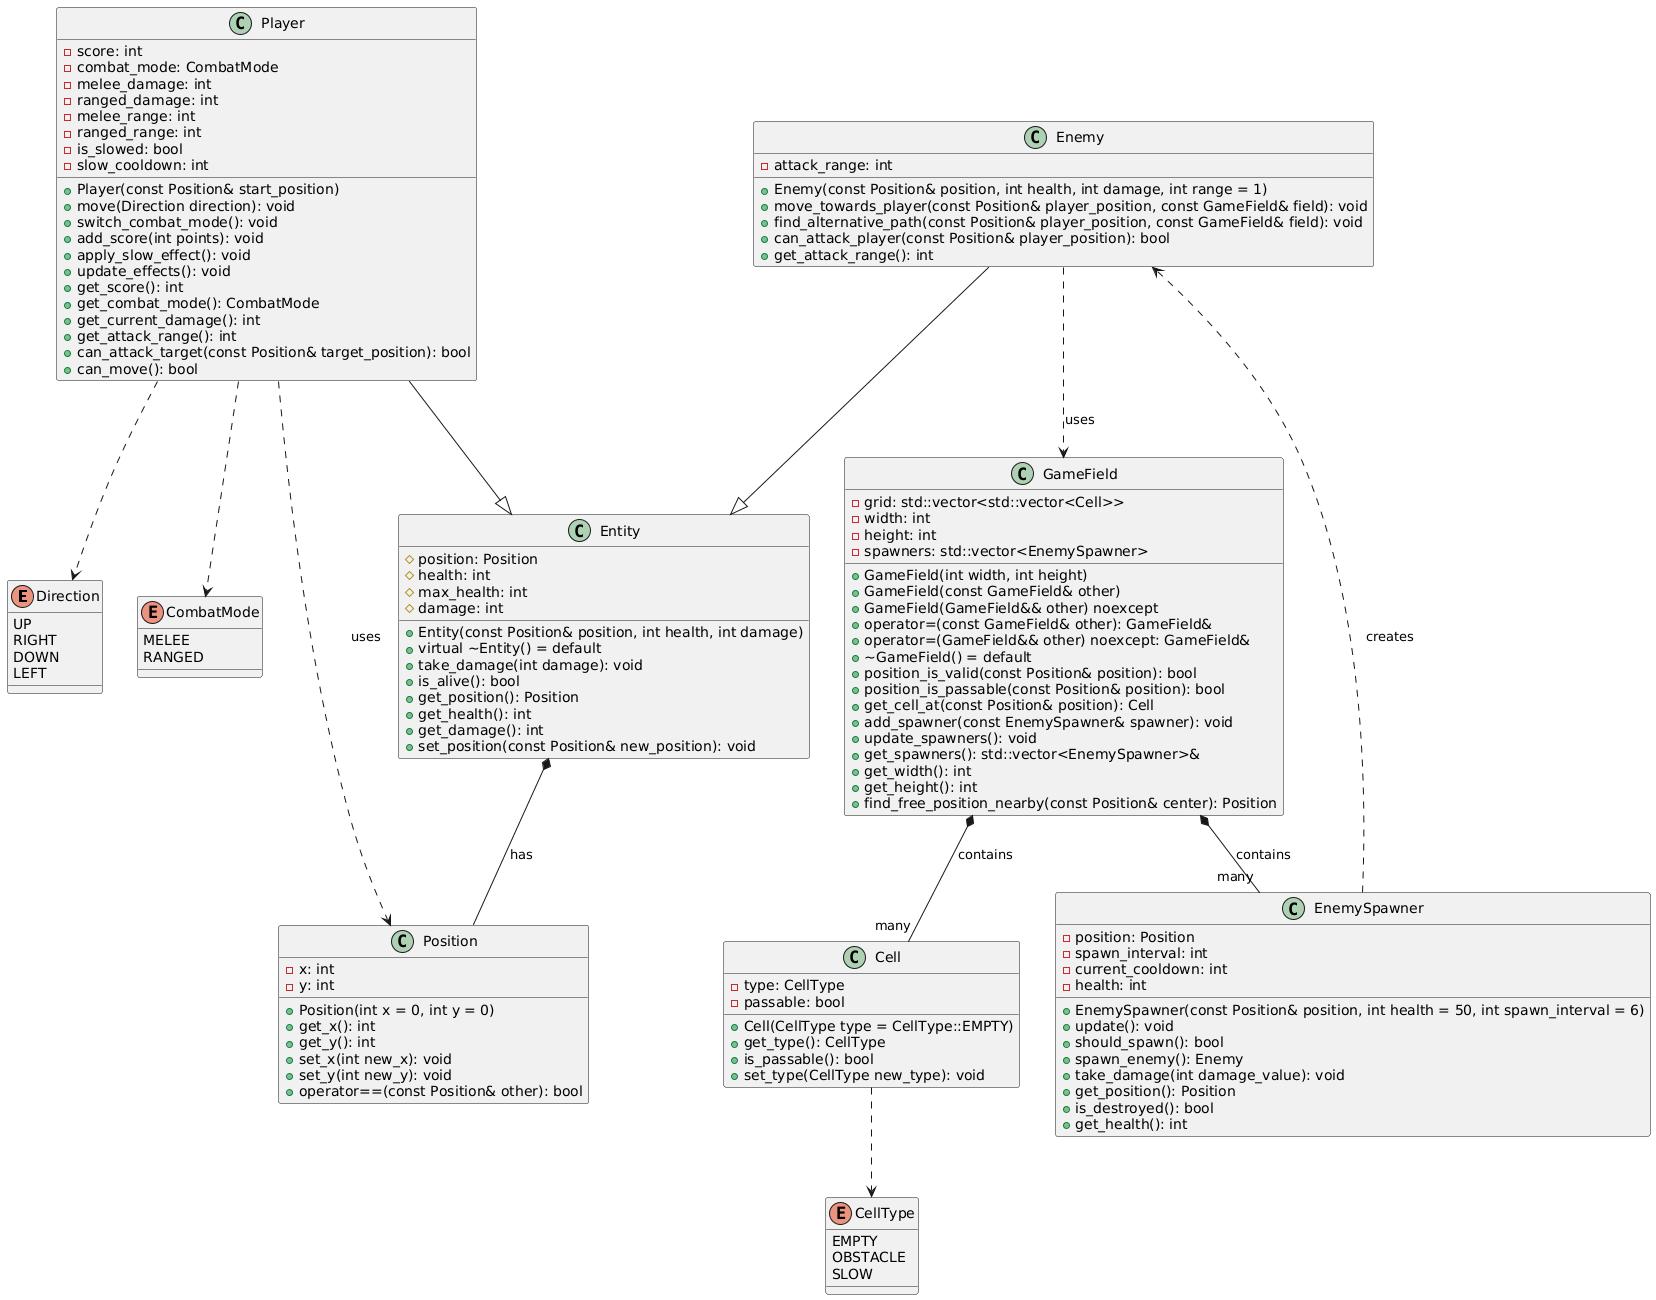

The diagram above was rendered by PlantUML. Its source (embedded in the PNG):
@startuml
!define PUBLIC +
!define PROTECTED #
!define PRIVATE -

enum Direction {
  UP
  RIGHT
  DOWN
  LEFT
}

enum CombatMode {
  MELEE
  RANGED
}

enum CellType {
  EMPTY
  OBSTACLE
  SLOW
}

class Position {
  PRIVATE x: int
  PRIVATE y: int
  PUBLIC Position(int x = 0, int y = 0)
  PUBLIC get_x(): int
  PUBLIC get_y(): int
  PUBLIC set_x(int new_x): void
  PUBLIC set_y(int new_y): void
  PUBLIC operator==(const Position& other): bool
}

class Entity {
  PROTECTED position: Position
  PROTECTED health: int
  PROTECTED max_health: int
  PROTECTED damage: int
  PUBLIC Entity(const Position& position, int health, int damage)
  PUBLIC virtual ~Entity() = default
  PUBLIC take_damage(int damage): void
  PUBLIC is_alive(): bool
  PUBLIC get_position(): Position
  PUBLIC get_health(): int
  PUBLIC get_damage(): int
  PUBLIC set_position(const Position& new_position): void
}

class Player {
  PRIVATE score: int
  PRIVATE combat_mode: CombatMode
  PRIVATE melee_damage: int
  PRIVATE ranged_damage: int
  PRIVATE melee_range: int
  PRIVATE ranged_range: int
  PRIVATE is_slowed: bool
  PRIVATE slow_cooldown: int
  PUBLIC Player(const Position& start_position)
  PUBLIC move(Direction direction): void
  PUBLIC switch_combat_mode(): void
  PUBLIC add_score(int points): void
  PUBLIC apply_slow_effect(): void
  PUBLIC update_effects(): void
  PUBLIC get_score(): int
  PUBLIC get_combat_mode(): CombatMode
  PUBLIC get_current_damage(): int
  PUBLIC get_attack_range(): int
  PUBLIC can_attack_target(const Position& target_position): bool
  PUBLIC can_move(): bool
}

class Enemy {
  PRIVATE attack_range: int
  PUBLIC Enemy(const Position& position, int health, int damage, int range = 1)
  PUBLIC move_towards_player(const Position& player_position, const GameField& field): void
  PUBLIC find_alternative_path(const Position& player_position, const GameField& field): void
  PUBLIC can_attack_player(const Position& player_position): bool
  PUBLIC get_attack_range(): int
}

class Cell {
  PRIVATE type: CellType
  PRIVATE passable: bool
  PUBLIC Cell(CellType type = CellType::EMPTY)
  PUBLIC get_type(): CellType
  PUBLIC is_passable(): bool
  PUBLIC set_type(CellType new_type): void
}

class EnemySpawner {
  PRIVATE position: Position
  PRIVATE spawn_interval: int
  PRIVATE current_cooldown: int
  PRIVATE health: int
  PUBLIC EnemySpawner(const Position& position, int health = 50, int spawn_interval = 6)
  PUBLIC update(): void
  PUBLIC should_spawn(): bool
  PUBLIC spawn_enemy(): Enemy
  PUBLIC take_damage(int damage_value): void
  PUBLIC get_position(): Position
  PUBLIC is_destroyed(): bool
  PUBLIC get_health(): int
}

class GameField {
  PRIVATE grid: std::vector<std::vector<Cell>>
  PRIVATE width: int
  PRIVATE height: int
  PRIVATE spawners: std::vector<EnemySpawner>
  PUBLIC GameField(int width, int height)
  PUBLIC GameField(const GameField& other)
  PUBLIC GameField(GameField&& other) noexcept
  PUBLIC operator=(const GameField& other): GameField&
  PUBLIC operator=(GameField&& other) noexcept: GameField&
  PUBLIC ~GameField() = default
  PUBLIC position_is_valid(const Position& position): bool
  PUBLIC position_is_passable(const Position& position): bool
  PUBLIC get_cell_at(const Position& position): Cell
  PUBLIC add_spawner(const EnemySpawner& spawner): void
  PUBLIC update_spawners(): void
  PUBLIC get_spawners(): std::vector<EnemySpawner>&
  PUBLIC get_width(): int
  PUBLIC get_height(): int
  PUBLIC find_free_position_nearby(const Position& center): Position
}

' Наследование
Player --|> Entity
Enemy --|> Entity

' Композиция и агрегация
GameField *-- "many" Cell : contains
GameField *-- "many" EnemySpawner : contains
EnemySpawner ..> Enemy : creates
Enemy ..> GameField : uses
Player ..> Position : uses
Entity *-- Position : has

' Зависимости
Player ..> Direction
Player ..> CombatMode
Cell ..> CellType
@enduml